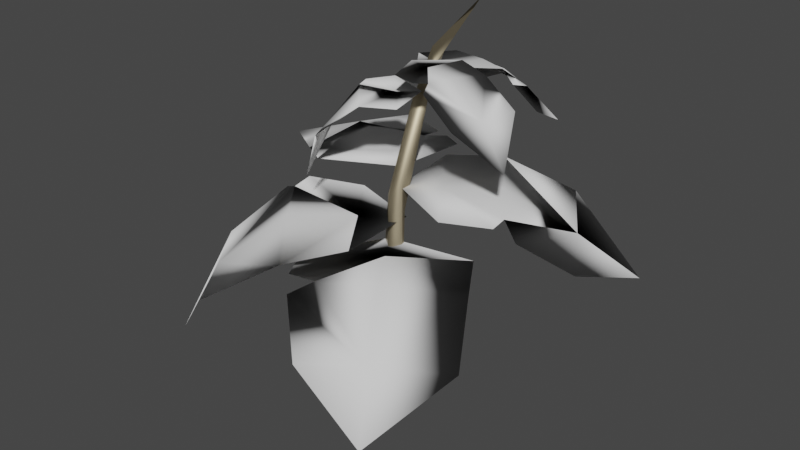 # Source: BigLeafe1.blend  (saved by Blender 3.0.42; exported with 4.5.12 LTS)
import bpy
from mathutils import Matrix  # noqa: F401  (used for matrix-valued properties, if any)

bpy.ops.wm.read_factory_settings(use_empty=True)
scene = bpy.context.scene
scene.name = 'Scene'

# ---- images (referenced by path relative to the original .blend; pixels are not part of the script)
import os
ASSET_DIR = os.environ.get("B2B_ASSET_DIR", "")  # directory of the original .blend (textures are referenced by path, not embedded)
HERE = os.path.dirname(os.path.abspath(__file__))  # packed textures are extracted next to this script under _unpacked/

def load_image(name, relpath, width, height, colorspace="sRGB"):
    """Load a texture the original file referenced (path relative to the .blend, or extracted next to this script)."""
    p = next((c for c in (os.path.join(HERE, relpath), os.path.join(ASSET_DIR, relpath)) if relpath and os.path.exists(c)), "")
    if p:
        img = bpy.data.images.load(p, check_existing=True)
        img.name = name
    else:  # same state as the original file: an image datablock whose file is absent (Cycles renders it pink)
        img = bpy.data.images.new(name, width, height)
        img.source = "FILE"
        img.filepath = "//" + (relpath or name)
    img.colorspace_settings.name = colorspace
    return img
img_bigleafetexture = load_image('BigLeafeTexture', 'BigLeafeTexture.png', 1024, 1024, 'sRGB')

# ---- materials (node trees are filled in below, after node groups)
mat_mat_1 = bpy.data.materials.new('Mat.1')
mat_mat_1.use_transparent_shadow = False
mat_mat_1.diffuse_color = (0.1319, 0.3, 0.123, 1.0)
mat_mat_1.roughness = 0.7451
mat_mat_1.specular_intensity = 1.0
mat_mat_2 = bpy.data.materials.new('Mat.2')
mat_mat_2.use_transparent_shadow = False
mat_mat_2.diffuse_color = (0.5, 0.4248, 0.285, 1.0)
mat_mat_2.roughness = 0.5528
mat_mat_2.specular_intensity = 1.0
mat_mat_2.metallic = 1.0

# ---- material node trees
mat_mat_1.use_nodes = True; mat_mat_1.node_tree.nodes.clear()
_N = mat_mat_1.node_tree.nodes; _L = mat_mat_1.node_tree.links
n0 = _N.new('ShaderNodeBsdfPrincipled'); n0.name = 'Principled BSDF'; n0.location = (10, 300)
n0.distribution = 'GGX'
n0.subsurface_method = 'RANDOM_WALK_SKIN'
n0.inputs[2].default_value = 0.7451
n0.inputs[3].default_value = 1.45
n0.inputs[13].default_value = 1.0
n0.inputs[27].default_value = (0.0, 0.0, 0.0, 1.0)
n0.inputs[28].default_value = 1.0
n1 = _N.new('ShaderNodeOutputMaterial'); n1.name = 'Material Output'; n1.location = (300, 300)
n2 = _N.new('ShaderNodeNormalMap'); n2.name = 'Normal Map'; n2.location = (-300, -300)
n2.label = 'Normal/Map'
n3 = _N.new('ShaderNodeTexImage'); n3.name = 'Image Texture.001'; n3.location = (-345, 226)
n3.image = img_bigleafetexture
_L.new(n0.outputs[0], n1.inputs[0])
_L.new(n2.outputs[0], n0.inputs[5])
_L.new(n3.outputs[0], n0.inputs[0])
n1.is_active_output = True
mat_mat_2.use_nodes = True; mat_mat_2.node_tree.nodes.clear()
_N = mat_mat_2.node_tree.nodes; _L = mat_mat_2.node_tree.links
n0 = _N.new('ShaderNodeBsdfPrincipled'); n0.name = 'Principled BSDF'; n0.location = (10, 300)
n0.distribution = 'GGX'
n0.subsurface_method = 'RANDOM_WALK_SKIN'
n0.inputs[0].default_value = (0.5, 0.4248, 0.285, 1.0)
n0.inputs[1].default_value = 1.0
n0.inputs[2].default_value = 0.5528
n0.inputs[3].default_value = 1.45
n0.inputs[13].default_value = 1.0
n0.inputs[27].default_value = (0.0, 0.0, 0.0, 1.0)
n0.inputs[28].default_value = 1.0
n1 = _N.new('ShaderNodeOutputMaterial'); n1.name = 'Material Output'; n1.location = (300, 300)
n2 = _N.new('ShaderNodeNormalMap'); n2.name = 'Normal Map'; n2.location = (-300, -300)
n2.label = 'Normal/Map'
_L.new(n0.outputs[0], n1.inputs[0])
_L.new(n2.outputs[0], n0.inputs[5])
n1.is_active_output = True

# ---- world
world_world = bpy.data.worlds.new('World'); scene.world = world_world
world_world.use_nodes = True; world_world.node_tree.nodes.clear()
_N = world_world.node_tree.nodes; _L = world_world.node_tree.links
n0 = _N.new('ShaderNodeOutputWorld'); n0.name = 'World Output'; n0.location = (300, 300)
n1 = _N.new('ShaderNodeBackground'); n1.name = 'Background'; n1.location = (10, 300)
n1.inputs[0].default_value = (0.05088, 0.05088, 0.05088, 1.0)
_L.new(n1.outputs[0], n0.inputs[0])
n0.is_active_output = True
world_world.color = (0.05088, 0.05088, 0.05088)
world_world.use_sun_shadow = False
world_world.sun_shadow_jitter_overblur = 0.0

# ---- meshes
me_mesh = bpy.data.meshes.new('Mesh')
me_mesh.from_pydata([(-24.55, -21.86, -10.61), (-22.28, -21.88, -30.99), (-31.3, -24.26, -38.38), (-52.08, -26.43, -48.7), (-71.38, -41.02, -43.96), (-70.35, -27.61, -20.84), (-43.76, -21.88, -0.9471), (-36.66, -24.56, -35.01), (-36.62, -25.34, -41.57), (-54.72, -24.46, -9.13), (-44.37, -21.86, -24.48), (-60.64, -26.77, -35.85), (-32.75, -21.86, -16.36), (-31.98, -40.92, 22.62), (-19.32, -55.12, 34.95), (3.816, -66.91, 38.05), (12.54, -55.73, 13.07), (5.306, -42.55, 0.0719), (-2.009, -41.34, -11.63), (-25.92, -41.33, -7.676), (-37.7, -41.35, 12.21), (-24.98, -41.17, 20.85), (-28.63, -43.45, 26.77), (-4.299, -54.65, 25.18), (-12.37, -41.3, 12.28), (-20.43, -41.33, 0.4751), (-17.26, 3.611, -25.3), (-26.58, 3.611, -17.24), (-22.76, 3.611, -6.195), (-15.17, 4.038, -3.664), (-12.72, 3.761, -6.253), (-11.5, 2.377, -2.854), (-2.369, -4.388, -1.831), (8.613, -13.56, -7.541), (3.278, -2.776, -18.75), (-8.345, 2.513, -22.65), (0.3762, -3.438, -9.607), (-10.85, 3.619, -13.06), (-20.18, 3.603, -15.51), (-23.47, -26.25, -8.778), (-3.613, -26.26, 0.8991), (7.442, -27.04, -5.699), (5.967, -27.6, -12.35), (11.48, -31.11, -9.444), (21.23, -41.44, -21.21), (26.14, -50.86, -45.63), (2.402, -35.12, -51.11), (-13.73, -25.98, -40.16), (-26.27, -26.27, -31.82), (-2.129, -26.24, -23.94), (12.96, -38.09, -35.23), (-14.63, -26.24, -15.05), (-24.28, 1.391, -15.86), (-10.44, 1.389, -19.33), (-6.539, 1.952, -28.27), (-6.112, -1.941, -31.43), (-5.007, -11.71, -41.29), (-8.695, -19.85, -57.83), (-23.02, -6.98, -52.05), (-28.91, 0.2439, -38.64), (-33.08, 1.378, -28.06), (-9.428, 1.418, -31.5), (-12.34, -8.138, -47.29), (-17.51, 1.399, -34.54), (-21.49, 1.38, -23.47), (-20.98, -34.84, 13.11), (-22.01, -34.86, -9.919), (-42.64, -34.86, -17.11), (-55.05, -32.91, -8.959), (-59.99, -36.1, -5.434), (-72.58, -49.97, 4.772), (-74.53, -72.92, 22.11), (-54.21, -52.25, 32.73), (-35.05, -39.61, 22.59), (-54.06, -33.22, -2.364), (-63.77, -51.23, 17.54), (-46.36, -34.85, 8.322), (-31.95, -34.9, -2.558), (-18.9, -2.943, -2.298), (-22.1, -2.956, -15.79), (-34.48, -2.967, -20.48), (-40.49, -4.028, -15.98), (-39.22, -4.072, -12.06), (-42.17, -6.697, -13.69), (-44.73, -15.06, -7.253), (-41.52, -23.68, 5.532), (-33.51, -9.271, 10.22), (-25.72, -2.237, 3.295), (-40.06, -12.04, 1.072), (-33.31, -4.293, -5.993), (-33.67, -2.953, -5.67), (-26.77, -2.966, -11.74)], [], [(11, 10, 7), (12, 1, 2), (23, 24, 21), (23, 15, 16), (21, 13, 25), (36, 37, 30), (36, 33, 34), (30, 29, 38), (50, 49, 42), (50, 45, 46), (51, 40, 41), (62, 63, 61), (62, 57, 58), (61, 54, 64), (75, 76, 74), (75, 71, 72), (74, 68, 77), (82, 89, 88), (88, 90, 82), (88, 85, 86), (82, 81, 91), (1, 12, 0), (9, 6, 12), (0, 12, 6), (3, 11, 4), (9, 10, 11), (17, 18, 25), (17, 24, 23), (15, 23, 14), (25, 19, 18), (19, 25, 20), (35, 26, 38), (35, 37, 36), (33, 36, 32), (38, 27, 26), (27, 38, 28), (40, 51, 39), (47, 48, 51), (39, 51, 48), (44, 50, 45), (47, 49, 50), (59, 60, 64), (59, 63, 62), (57, 62, 56), (64, 52, 60), (52, 64, 53), (73, 65, 77), (73, 76, 75), (71, 75, 70), (77, 66, 65), (66, 77, 67), (87, 78, 91), (79, 91, 78), (88, 89, 87), (87, 90, 88), (85, 88, 84), (89, 91, 78), (79, 91, 80), (10, 9, 12), (5, 11, 9), (24, 17, 25), (16, 17, 23), (37, 35, 38), (34, 35, 36), (49, 47, 51), (46, 50, 47), (63, 59, 64), (58, 59, 62), (76, 73, 77), (72, 73, 75), (90, 87, 91), (86, 87, 88), (87, 89, 78), (5, 4, 11), (11, 3, 8), (12, 2, 7), (22, 14, 23), (13, 20, 25), (31, 32, 36), (29, 28, 38), (50, 44, 43), (51, 41, 42), (55, 56, 62), (54, 53, 64), (69, 70, 75), (68, 67, 77), (83, 84, 88), (81, 80, 91), (7, 11, 8), (10, 12, 7), (21, 22, 23), (24, 25, 21), (30, 31, 36), (37, 38, 30), (42, 50, 43), (49, 51, 42), (61, 62, 55), (63, 64, 61), (74, 69, 75), (76, 77, 74), (82, 83, 88), (90, 91, 82), (89, 82, 91)])
me_mesh.polygons.foreach_set('use_smooth', [True] * 103)
me_mesh.polygons.foreach_set('material_index', [1, 1, 1, 1, 1, 1, 1, 1, 1, 1, 1, 1, 1, 1, 1, 1, 1, 1, 1, 1, 1, 1, 1, 1, 1, 1, 1, 1, 1, 1, 1, 1, 1, 1, 1, 1, 1, 1, 1, 1, 1, 1, 1, 1, 1, 1, 1, 1, 1, 1, 1, 1, 1, 1, 1, 1, 1, 1, 1, 1, 1, 1, 1, 1, 1, 1, 1, 1, 1, 1, 1, 1, 1, 1, 1, 1, 1, 1, 1, 1, 1, 1, 1, 1, 1, 1, 1, 1, 1, 1, 1, 1, 1, 1, 1, 1, 1, 1, 1, 1, 1, 1, 1])
_uv = me_mesh.uv_layers.new(name='UVW')
_uv.uv.foreach_set('vector', [0.28, 0.7812, 0.185, 0.649, 0.2574, 0.5929, 0.1121, 0.5629, 0.2183, 0.4779, 0.28, 0.55, 0.389, 0.3069, 0.4607, 0.1987, 0.5309, 0.2887, 0.389, 0.3069, 0.3153, 0.4122, 0.2983, 0.1838, 0.8736, 0.7307, 0.8361, 0.7745, 0.8091, 0.5764, 0.9133, 0.165, 0.9004, 0.08378, 0.954, 0.09116, 0.9133, 0.165, 0.931, 0.2157, 0.8383, 0.1593, 0.9147, 0.3726, 0.891, 0.3883, 0.8739, 0.2866, 0.5721, 0.6764, 0.4889, 0.6067, 0.5554, 0.5148, 1.0, 0.9261, 0.9094, 0.9261, 0.9765, 0.7745, 0.3983, 0.5355, 0.4929, 0.4122, 0.5721, 0.464, 0.7116, 0.8713, 0.6647, 0.8009, 0.7123, 0.7524, 0.7116, 0.8713, 0.7356, 0.9292, 0.6542, 0.9416, 0.2588, 0.9723, 0.2298, 0.9917, 0.2089, 0.8676, 0.1368, 0.1468, 0.1524, 0.3396, 0.04676, 0.3409, 0.1368, 0.1468, 0.1207, 0.0, 0.2806, 0.1399, 0.7356, 0.7036, 0.6911, 0.7332, 0.6593, 0.5451, 0.8991, 0.8969, 0.8517, 0.8485, 0.9094, 0.7915, 0.3731, 0.9176, 0.4315, 0.8427, 0.4859, 0.8837, 0.3731, 0.9176, 0.3238, 0.9598, 0.2983, 0.8667, 0.8991, 0.8969, 0.9094, 0.9282, 0.799, 0.895, 0.2183, 0.4779, 0.1121, 0.5629, 0.06039, 0.5021, 0.06916, 0.7395, 0.0, 0.6523, 0.1121, 0.5629, 0.06039, 0.5021, 0.1121, 0.5629, 0.0, 0.6523, 0.6626, 0.02403, 0.6651, 0.1477, 0.5514, 0.148, 0.06916, 0.7395, 0.185, 0.649, 0.28, 0.7812, 0.3644, 0.07357, 0.4473, 0.0, 0.5514, 0.1288, 0.3644, 0.07357, 0.4607, 0.1987, 0.389, 0.3069, 0.3153, 0.4122, 0.389, 0.3069, 0.4749, 0.4122, 0.8091, 0.5764, 0.7356, 0.5483, 0.8736, 0.4122, 0.7356, 0.5483, 0.8091, 0.5764, 0.7505, 0.7328, 0.8273, 0.0711, 0.8282, 0.0, 0.9064, 0.008635, 0.8273, 0.0711, 0.9004, 0.08378, 0.9133, 0.165, 0.931, 0.2157, 0.9133, 0.165, 0.9788, 0.1673, 0.8739, 0.2866, 0.8273, 0.2612, 0.9147, 0.2157, 0.8273, 0.2612, 0.8739, 0.2866, 0.8365, 0.3544, 0.4929, 0.4122, 0.3983, 0.5355, 0.3342, 0.4852, 0.3902, 0.7324, 0.2983, 0.6649, 0.3983, 0.5355, 0.3342, 0.4852, 0.3983, 0.5355, 0.2983, 0.6649, 0.8736, 0.5222, 0.9654, 0.6135, 0.8924, 0.7198, 0.3902, 0.7324, 0.4889, 0.6067, 0.5721, 0.6764, 0.5941, 0.8674, 0.5376, 0.8046, 0.605, 0.7332, 0.5941, 0.8674, 0.6647, 0.8009, 0.7116, 0.8713, 0.7356, 0.9292, 0.7116, 0.8713, 0.7356, 0.8014, 0.2089, 0.8676, 0.1518, 0.8368, 0.2588, 0.7812, 0.1518, 0.8368, 0.2089, 0.8676, 0.1634, 0.9503, 0.2983, 0.3371, 0.2983, 0.4779, 0.145, 0.4749, 0.2983, 0.3371, 0.1524, 0.3396, 0.1368, 0.1468, 0.1207, 0.0, 0.1368, 0.1468, 0.01233, 0.1488, 0.6593, 0.5451, 0.5721, 0.4983, 0.7356, 0.4122, 0.5721, 0.4983, 0.6593, 0.5451, 0.5902, 0.6721, 0.3538, 0.786, 0.3892, 0.7324, 0.4715, 0.7865, 0.4982, 0.7483, 0.4715, 0.7865, 0.3892, 0.7324, 0.9094, 0.7915, 0.8517, 0.8485, 0.7894, 0.7745, 0.3538, 0.786, 0.4315, 0.8427, 0.3731, 0.9176, 0.3238, 0.9598, 0.3731, 0.9176, 0.4391, 0.9553, 0.8517, 0.8485, 0.799, 0.895, 0.7356, 0.8196, 0.7618, 0.9276, 0.799, 0.895, 0.861, 0.9646, 0.185, 0.649, 0.06916, 0.7395, 0.1121, 0.5629, 0.6697, 0.2911, 0.6651, 0.1477, 0.8273, 0.2958, 0.4607, 0.1987, 0.3644, 0.07357, 0.5514, 0.1288, 0.2983, 0.1838, 0.3644, 0.07357, 0.389, 0.3069, 0.9004, 0.08378, 0.8273, 0.0711, 0.9064, 0.008635, 0.8383, 0.1593, 0.8273, 0.0711, 0.9133, 0.165, 0.4889, 0.6067, 0.3902, 0.7324, 0.3983, 0.5355, 0.1518, 0.9331, 0.0, 0.9273, 0.1518, 0.7812, 0.6647, 0.8009, 0.5941, 0.8674, 0.605, 0.7332, 0.6542, 0.9416, 0.5941, 0.8674, 0.7116, 0.8713, 0.1524, 0.3396, 0.2983, 0.3371, 0.145, 0.4749, 0.2806, 0.1399, 0.2983, 0.3371, 0.1368, 0.1468, 0.4315, 0.8427, 0.3538, 0.786, 0.4715, 0.7865, 0.2983, 0.8667, 0.3538, 0.786, 0.3731, 0.9176, 0.7894, 0.7745, 0.8517, 0.8485, 0.7356, 0.8196, 0.6697, 0.2911, 0.5514, 0.148, 0.6651, 0.1477, 0.6651, 0.1477, 0.6626, 0.02403, 0.7971, 0.0, 0.1121, 0.5629, 0.28, 0.55, 0.2574, 0.5929, 0.546, 0.3454, 0.4749, 0.4122, 0.389, 0.3069, 0.8361, 0.7745, 0.7505, 0.7328, 0.8091, 0.5764, 0.9788, 0.1082, 0.9788, 0.1673, 0.9133, 0.165, 0.891, 0.3883, 0.8365, 0.3544, 0.8739, 0.2866, 0.9654, 0.6135, 0.8736, 0.5222, 0.9185, 0.4122, 0.3983, 0.5355, 0.5721, 0.464, 0.5554, 0.5148, 0.726, 0.739, 0.7356, 0.8014, 0.7116, 0.8713, 0.2298, 0.9917, 0.1634, 0.9503, 0.2089, 0.8676, 0.0, 0.3088, 0.01233, 0.1488, 0.1368, 0.1468, 0.6911, 0.7332, 0.5902, 0.6721, 0.6593, 0.5451, 0.4982, 0.9115, 0.4391, 0.9553, 0.3731, 0.9176, 0.9094, 0.9282, 0.861, 0.9646, 0.799, 0.895, 0.8273, 0.04303, 0.6651, 0.1477, 0.7971, 0.0, 0.185, 0.649, 0.1121, 0.5629, 0.2574, 0.5929, 0.5309, 0.2887, 0.546, 0.3454, 0.389, 0.3069, 0.4607, 0.1987, 0.5514, 0.1288, 0.5309, 0.2887, 0.954, 0.09116, 0.9788, 0.1082, 0.9133, 0.165, 0.9004, 0.08378, 0.9064, 0.008635, 0.954, 0.09116, 0.9654, 0.4235, 0.9654, 0.6135, 0.9185, 0.4122, 0.4889, 0.6067, 0.3983, 0.5355, 0.5554, 0.5148, 0.4982, 0.8599, 0.5208, 0.7324, 0.5208, 0.87, 0.6647, 0.8009, 0.605, 0.7332, 0.7123, 0.7524, 0.04676, 0.3409, 0.0, 0.3088, 0.1368, 0.1468, 0.1524, 0.3396, 0.145, 0.4749, 0.04676, 0.3409, 0.4859, 0.8837, 0.4982, 0.9115, 0.3731, 0.9176, 0.4315, 0.8427, 0.4715, 0.7865, 0.4859, 0.8837, 0.8517, 0.8485, 0.8991, 0.8969, 0.799, 0.895])
me_mesh.materials.append(mat_mat_1)
me_mesh.materials.append(None)
me_mesh.use_remesh_fix_poles = True
me_mesh.use_remesh_preserve_attributes = False
me_mesh.update()
me_mesh.normals_split_custom_set([tuple(v) for v in zip(*[iter([-0.3248, 0.8821, -0.3412, -0.08223, 0.9921, -0.09513, -0.1021, 0.8861, -0.4521, -0.05547, 0.9969, -0.05604, 0.7163, 0.079, -0.6933, 0.313, -0.01804, -0.9496, 0.4181, 0.7002, 0.5787, 0.2278, 0.935, 0.2717, -0.2845, -0.4954, 0.8207, 0.4181, 0.7002, 0.5787, 0.3497, 0.01859, 0.9367, 0.7094, -0.612, -0.3497, -0.3978, -0.8986, -0.185, -0.6893, 0.03371, 0.7237, -0.08588, -0.9918, -0.09488, 0.5627, 0.776, 0.2849, 0.2749, 0.9614, 0.008192, -0.1339, 0.1357, 0.9817, 0.5627, 0.776, 0.2849, -0.608, 0.771, -0.1896, -0.1439, -0.108, 0.9837, -0.1339, 0.1357, 0.9817, 0.1514, 0.0581, 0.9868, -0.09854, -0.995, 0.01608, 0.5527, 0.8045, -0.2175, 0.2555, 0.9598, -0.1165, 0.5309, 0.8425, 0.09088, 0.5527, 0.8045, -0.2176, 0.3977, -0.5076, -0.7643, 0.5842, 0.6756, 0.4497, 0.0254, 0.9997, -0.004956, 0.1559, 0.04337, 0.9868, 0.6524, 0.03163, 0.7572, 0.5577, 0.7084, -0.4326, 0.0571, 0.9531, -0.2972, 0.4911, 0.8034, -0.3368, 0.5577, 0.7084, -0.4326, -0.2742, 0.7086, 0.6501, 0.9082, 0.1933, 0.3711, 0.09671, -0.8727, 0.4785, 0.9205, 0.1022, 0.3772, -0.004201, -0.9927, 0.1203, -0.5574, 0.6933, 0.4568, -0.1687, 0.9204, 0.3526, -0.5912, -0.8051, -0.04708, -0.5574, 0.6933, 0.4568, 0.4581, 0.875, -0.1563, -0.4539, 0.1991, -0.8685, 0.0241, -0.8887, -0.4579, -0.5104, 0.06641, -0.8573, 0.042, -0.9957, -0.08271, 0.3189, -0.7945, -0.5167, 0.2654, -0.9501, -0.1638, 0.8302, -0.4566, -0.3198, -0.8136, 0.4901, 0.3128, -0.3436, 0.9209, 0.1841, -0.624, 0.7805, 0.0385, -0.8136, 0.4901, 0.3127, 0.1444, 0.9317, -0.3332, -0.6543, -0.654, -0.3796, 0.319, -0.7945, -0.5167, -0.7057, -0.03515, -0.7077, 0.06898, -0.9958, -0.06094, 0.7163, 0.079, -0.6933, -0.05547, 0.9969, -0.05604, 0.9233, 0.05824, 0.3797, -0.5152, 0.8196, 0.2506, 0.09244, 0.3438, 0.9345, -0.05547, 0.9969, -0.05604, 0.9233, 0.05824, 0.3797, -0.05547, 0.9969, -0.05604, 0.09244, 0.3438, 0.9345, -0.8509, -0.1662, 0.4983, 0.2655, -0.9446, 0.1928, 0.5333, 0.722, 0.4408, -0.5152, 0.8196, 0.2506, -0.08223, 0.9921, -0.09513, -0.3248, 0.8821, -0.3412, 0.5579, -0.6578, -0.5061, 0.6252, -0.3412, -0.7019, 0.01626, 0.9999, 0.0001512, 0.5579, -0.6578, -0.5061, 0.2278, 0.935, 0.2717, 0.4181, 0.7002, 0.5787, 0.3497, 0.01859, 0.9367, 0.4181, 0.7002, 0.5787, 0.06791, 0.06861, 0.9953, -0.08588, -0.9918, -0.09488, -0.486, 0.1522, -0.8606, 0.3299, -0.4155, -0.8477, -0.486, 0.1522, -0.8606, -0.08588, -0.9918, -0.09488, -0.964, -0.2659, -0.0002791, 0.3434, -0.003596, -0.9392, -0.3765, 0.1774, -0.9093, 0.02042, 0.9995, -0.02401, 0.3434, -0.003596, -0.9392, 0.2749, 0.9614, 0.008192, 0.5627, 0.776, 0.2849, -0.608, 0.771, -0.1896, 0.5627, 0.776, 0.2849, 0.1606, 0.2451, -0.9561, -0.09854, -0.995, 0.01608, -0.9968, 3.336e-05, 0.08033, -0.3765, 0.1775, -0.9092, -0.9968, 3.336e-05, 0.08033, -0.09854, -0.995, 0.01608, -0.5106, -0.01762, 0.8597, 0.1559, 0.04337, 0.9868, 0.0254, 0.9997, -0.004956, -0.5562, 0.0008104, 0.831, -0.37, 0.1025, -0.9234, -0.6439, 0.6066, -0.4664, 0.0254, 0.9997, -0.004956, -0.5562, 0.0008104, 0.831, 0.0254, 0.9997, -0.004956, -0.6439, 0.6066, -0.4664, 0.7165, -0.4454, 0.5369, -0.5148, -0.8358, 0.191, 0.3977, -0.5076, -0.7643, -0.37, 0.1025, -0.9234, 0.2555, 0.9598, -0.1165, 0.5527, 0.8045, -0.2175, -0.9279, 0.02929, -0.3717, -0.9441, -0.3032, -0.1294, -0.02081, 0.9995, -0.02373, -0.9279, 0.02929, -0.3717, 0.0571, 0.9531, -0.2972, 0.5577, 0.7084, -0.4326, -0.2742, 0.7086, 0.6501, 0.5577, 0.7084, -0.4326, -0.7296, 0.5371, -0.4233, -0.004201, -0.9927, 0.1203, -0.1375, 0.0853, 0.9868, -0.8669, -0.4838, 0.1198, -0.1375, 0.0853, 0.9868, -0.004201, -0.9927, 0.1203, 0.7999, -0.001918, 0.6001, 0.6227, 0.2465, -0.7426, 0.7713, -0.5955, 0.2249, 0.02777, 0.9979, 0.05903, 0.6227, 0.2465, -0.7426, -0.1687, 0.9204, 0.3526, -0.5574, 0.6933, 0.4568, 0.4581, 0.875, -0.1563, -0.5574, 0.6933, 0.4568, 0.6964, 0.02281, 0.7173, 0.042, -0.9957, -0.08271, 0.7637, 0.0222, -0.6452, 0.8951, 0.4454, -0.02321, 0.7637, 0.0222, -0.6452, 0.042, -0.9957, -0.08271, -0.4346, 0.01102, -0.9006, 0.34, 0.1809, 0.9229, 0.6927, 0.5053, 0.5146, -0.038, 0.9992, -0.00961, 0.3867, -0.002597, -0.9222, -0.03799, 0.9992, -0.009589, 0.31, 0.9351, 0.1717, 0.8302, -0.4566, -0.3198, 0.2654, -0.9501, -0.1638, 0.34, 0.1809, 0.9229, 0.34, 0.1809, 0.9229, -0.3436, 0.9209, 0.1841, -0.8136, 0.4901, 0.3128, 0.1444, 0.9317, -0.3332, -0.8136, 0.4901, 0.3127, 0.571, 0.4718, 0.6719, 0.2654, -0.9501, -0.1638, 0.06898, -0.9958, -0.06094, 0.6927, 0.5053, 0.5146, 0.3866, -0.002617, -0.9222, 0.06898, -0.9958, -0.06094, -0.2223, 0.1041, -0.9694, -0.08223, 0.9921, -0.09513, -0.5152, 0.8196, 0.2506, -0.05547, 0.9969, -0.05604, 0.6419, 0.1663, -0.7485, 0.2655, -0.9446, 0.1928, -0.5517, -0.5464, 0.6302, 0.2278, 0.935, 0.2717, 0.5579, -0.6578, -0.5061, 0.01626, 0.9999, 0.0001512, 0.7094, -0.612, -0.3497, 0.5579, -0.6578, -0.5061, 0.4181, 0.7002, 0.5787, 0.2749, 0.9614, 0.008192, 0.3434, -0.003596, -0.9392, 0.02042, 0.9995, -0.02401, -0.1439, -0.108, 0.9837, 0.3434, -0.003596, -0.9392, 0.5627, 0.776, 0.2849, 0.2555, 0.9598, -0.1165, -0.37, 0.1025, -0.9234, 0.0254, 0.9997, -0.004956, 0.8146, -0.5318, 0.2318, -0.5148, -0.8358, 0.191, -0.37, 0.1025, -0.9233, 0.0571, 0.9531, -0.2972, -0.9279, 0.02929, -0.3717, -0.02081, 0.9995, -0.02373, 0.9082, 0.1933, 0.3711, -0.9279, 0.02929, -0.3717, 0.5577, 0.7084, -0.4326, -0.1687, 0.9204, 0.3526, 0.6227, 0.2465, -0.7426, 0.02777, 0.9979, 0.05903, -0.4539, 0.1991, -0.8685, 0.6227, 0.2465, -0.7426, -0.5574, 0.6933, 0.4568, -0.3436, 0.9209, 0.1841, 0.34, 0.1809, 0.9229, -0.038, 0.9992, -0.00961, -0.6543, -0.654, -0.3796, 0.34, 0.1809, 0.9229, -0.8136, 0.4901, 0.3127, 0.34, 0.1809, 0.9229, 0.2654, -0.9501, -0.1638, 0.6927, 0.5053, 0.5146, 0.6419, 0.1663, -0.7485, 0.5333, 0.722, 0.4408, 0.2655, -0.9446, 0.1928, 0.2655, -0.9446, 0.1928, -0.8509, -0.1662, 0.4983, 0.7443, -0.5245, -0.4135, -0.05547, 0.9969, -0.05604, 0.313, -0.01804, -0.9496, -0.1021, 0.8861, -0.4521, -0.8769, -0.0818, -0.4736, 0.06791, 0.06861, 0.9953, 0.4181, 0.7002, 0.5787, -0.6893, 0.03371, 0.7237, -0.964, -0.2659, -0.0002791, -0.08588, -0.9918, -0.09488, 0.6485, -0.2437, -0.7212, 0.1606, 0.2451, -0.9561, 0.5627, 0.776, 0.2849, 0.1514, 0.0581, 0.9868, -0.5106, -0.01762, 0.8597, -0.09854, -0.995, 0.01608, -0.5148, -0.8358, 0.191, 0.7165, -0.4454, 0.5369, 0.3721, -0.06774, 0.9257, 0.0254, 0.9997, -0.004956, 0.6524, 0.03163, 0.7572, 0.5309, 0.8425, 0.09088, -0.2295, -0.4502, -0.8629, -0.7296, 0.5371, -0.4233, 0.5577, 0.7084, -0.4326, 0.9205, 0.1022, 0.3772, 0.7999, -0.001918, 0.6001, -0.004201, -0.9927, 0.1203, -0.3255, -0.6124, 0.7204, 0.6964, 0.02281, 0.7173, -0.5574, 0.6933, 0.4568, -0.5104, 0.06641, -0.8573, -0.4346, 0.01102, -0.9006, 0.042, -0.9957, -0.08271, -0.6706, -0.56, -0.4866, 0.571, 0.4718, 0.6719, -0.8136, 0.4901, 0.3127, -0.7057, -0.03515, -0.7077, -0.2223, 0.1041, -0.9694, 0.06898, -0.9958, -0.06094, 0.207, -0.9344, -0.2899, 0.2655, -0.9446, 0.1928, 0.7443, -0.5245, -0.4135, -0.08223, 0.9921, -0.09513, -0.05547, 0.9969, -0.05604, -0.1021, 0.8861, -0.4521, -0.2845, -0.4954, 0.8207, -0.8769, -0.0818, -0.4736, 0.4181, 0.7002, 0.5787, 0.2278, 0.935, 0.2717, 0.01626, 0.9999, 0.0001512, -0.2845, -0.4954, 0.8207, -0.1339, 0.1357, 0.9817, 0.6485, -0.2437, -0.7212, 0.5627, 0.776, 0.2849, 0.2749, 0.9614, 0.008192, 0.02042, 0.9995, -0.02401, -0.1339, 0.1357, 0.9817, -0.1674, -0.9009, 0.4005, -0.5148, -0.8358, 0.191, 0.3721, -0.06774, 0.9257, 0.2555, 0.9598, -0.1165, 0.0254, 0.9997, -0.004956, 0.5309, 0.8425, 0.09088, 0.09671, -0.8728, 0.4785, -0.4289, -0.7548, 0.4963, -0.2295, -0.4502, -0.8629, 0.0571, 0.9531, -0.2972, -0.02081, 0.9995, -0.02373, 0.4911, 0.8034, -0.3368, -0.5912, -0.8051, -0.04708, -0.3255, -0.6124, 0.7204, -0.5574, 0.6933, 0.4568, -0.1687, 0.9204, 0.3526, 0.02777, 0.9979, 0.05903, -0.5912, -0.8051, -0.04708, -0.6239, 0.7805, 0.03853, -0.6706, -0.56, -0.4866, -0.8136, 0.4901, 0.3127, -0.3436, 0.9209, 0.1841, -0.038, 0.9992, -0.00961, -0.624, 0.7805, 0.0385, 0.2654, -0.9501, -0.1638, 0.3189, -0.7945, -0.5167, 0.06898, -0.9958, -0.06094])] * 3)])
me_mesh_001 = bpy.data.meshes.new('Mesh.001')
me_mesh_001.from_pydata([(0.2424, 107.9, -29.77), (1.791, 95.56, -8.857), (-1.658, 98.62, -12.04), (0.3671, 99.09, -15.38), (-1.896, 93.46, -9.243), (0.9692, 85.21, -5.747), (-0.8229, 87.64, -3.466), (-0.8002, 65.49, 1.077), (-2.573, 63.95, 3.944), (-0.5851, 64.42, 6.088), (2.017, 68.31, 4.123), (1.913, 60.3, 2.848), (1.53, 27.38, 3.435), (-2.376, 26.33, 4.095), (-3.09, 20.73, 7.474), (1.244, 41.09, 9.012), (3.244, 22.51, 5.894), (0.67, 22.31, 9.149), (5.569, 1.863, 1.912), (-3.866, 1.884, 0.2139), (-5.569, 1.86, 9.648), (3.866, 1.877, 11.35)], [], [(1, 3, 0), (2, 1, 0), (3, 4, 2), (1, 5, 3), (5, 4, 3), (4, 6, 2), (6, 1, 2), (5, 7, 4), (7, 8, 4), (8, 9, 6), (9, 10, 6), (10, 11, 1), (11, 12, 7), (12, 13, 7), (8, 15, 9), (15, 16, 10), (16, 12, 11), (14, 17, 15), (17, 16, 15), (18, 19, 12), (19, 20, 13), (20, 21, 17), (21, 18, 16), (0, 3, 2), (4, 8, 6), (6, 10, 1), (1, 11, 5), (5, 11, 7), (7, 13, 8), (9, 15, 10), (10, 16, 11), (8, 13, 14), (8, 14, 15), (16, 18, 12), (12, 19, 13), (13, 20, 14), (14, 20, 17), (17, 21, 16), (20, 19, 18), (21, 20, 18)])
me_mesh_001.polygons.foreach_set('use_smooth', [True] * 40)
_uv = me_mesh_001.uv_layers.new(name='UVW')
_uv.uv.foreach_set('vector', [0.01027, 0.196, 0.2151, 0.1509, 0.6446, 0.0001398, 0.687, 0.1563, 0.9263, 0.1977, 0.6446, 0.0001398, 0.2151, 0.1509, 0.4834, 0.2171, 0.687, 0.1563, 0.01027, 0.196, 0.1683, 0.2928, 0.2151, 0.1509, 0.1683, 0.2928, 0.4834, 0.2171, 0.2151, 0.1509, 0.4834, 0.2171, 0.6817, 0.2722, 0.687, 0.1563, 0.6817, 0.2722, 0.9263, 0.1977, 0.687, 0.1563, 0.1683, 0.2928, 0.3014, 0.4708, 0.4834, 0.2171, 0.3014, 0.4708, 0.461, 0.4898, 0.4834, 0.2171, 0.461, 0.4898, 0.7155, 0.483, 0.6817, 0.2722, 0.7155, 0.483, 0.8498, 0.4445, 0.6817, 0.2722, 0.0, 0.4809, 0.1129, 0.5114, 0.01027, 0.196, 0.1129, 0.5114, 0.1579, 0.7909, 0.3014, 0.4708, 0.1579, 0.7909, 0.4074, 0.8232, 0.3014, 0.4708, 0.461, 0.4898, 0.8064, 0.675, 0.7155, 0.483, 0.8064, 0.675, 0.9312, 0.8322, 0.8498, 0.4445, -0.006549, 0.7491, 0.1579, 0.7909, 0.1129, 0.5114, 0.594, 0.843, 0.7888, 0.8436, 0.8064, 0.675, 0.7888, 0.8436, 0.9312, 0.8322, 0.8064, 0.675, 0.09635, 1.0, 0.3464, 1.0, 0.1579, 0.7909, 0.3464, 1.0, 0.5964, 1.0, 0.4074, 0.8232, 0.5964, 1.0, 0.8464, 1.0, 0.7888, 0.8436, 0.8464, 1.0, 1.0, 1.0, 0.9312, 0.8322, 0.6446, 0.0001398, 0.2151, 0.1509, 0.687, 0.1563, 0.4834, 0.2171, 0.461, 0.4898, 0.6817, 0.2722, 0.6817, 0.2722, 0.8498, 0.4445, 0.9263, 0.1977, 0.01027, 0.196, 0.1129, 0.5114, 0.1683, 0.2928, 0.1683, 0.2928, 0.1129, 0.5114, 0.3014, 0.4708, 0.3014, 0.4708, 0.4074, 0.8232, 0.461, 0.4898, 0.7155, 0.483, 0.8064, 0.675, 0.8498, 0.4445, 0.0, 0.4809, -0.006549, 0.7491, 0.1129, 0.5114, 0.461, 0.4898, 0.4074, 0.8232, 0.594, 0.843, 0.461, 0.4898, 0.594, 0.843, 0.8064, 0.675, -0.006549, 0.7491, 0.09635, 1.0, 0.1579, 0.7909, 0.1579, 0.7909, 0.3464, 1.0, 0.4074, 0.8232, 0.4074, 0.8232, 0.5964, 1.0, 0.594, 0.843, 0.594, 0.843, 0.5964, 1.0, 0.7888, 0.8436, 0.7888, 0.8436, 0.8464, 1.0, 0.9312, 0.8322, 0.1272, 0.7584, 0.2416, 0.1272, 0.8728, 0.2416, 0.7584, 0.8728, 0.1272, 0.7584, 0.8728, 0.2416])
me_mesh_001.materials.append(mat_mat_2)
me_mesh_001.use_remesh_fix_poles = True
me_mesh_001.use_remesh_preserve_attributes = False
me_mesh_001.update()
me_mesh_001.normals_split_custom_set([tuple(v) for v in zip(*[iter([0.751, 0.4651, 0.4687, -0.1317, -0.8098, -0.5718, -0.008351, 0.5092, -0.8606, -0.7335, 0.6671, 0.1302, 0.751, 0.4651, 0.4687, -0.008351, 0.5092, -0.8606, -0.1317, -0.8098, -0.5718, -0.9794, -0.1143, -0.1663, -0.7335, 0.6671, 0.1302, 0.751, 0.4651, 0.4687, 0.2538, -0.3332, -0.9081, -0.1317, -0.8098, -0.5718, 0.2538, -0.3332, -0.9081, -0.9794, -0.1143, -0.1663, -0.1317, -0.8098, -0.5718, -0.9794, -0.1143, -0.1663, -0.3315, 0.4292, 0.8402, -0.7335, 0.6671, 0.1302, -0.3315, 0.4292, 0.8402, 0.751, 0.4651, 0.4687, -0.7335, 0.6671, 0.1302, 0.2538, -0.3332, -0.9081, -0.4134, -0.2589, -0.873, -0.9794, -0.1143, -0.1663, -0.4134, -0.2589, -0.873, -0.99, 0.05353, 0.1305, -0.9794, -0.1143, -0.1663, -0.99, 0.05353, 0.1305, -0.2167, 0.1998, 0.9556, -0.3315, 0.4292, 0.8402, -0.2167, 0.1998, 0.9556, 0.7611, 0.2269, 0.6077, -0.3315, 0.4292, 0.8402, 0.7611, 0.2269, 0.6077, 0.8204, -0.02887, -0.5711, 0.751, 0.4651, 0.4687, 0.8204, -0.02887, -0.5711, 0.4007, 0.0235, -0.9159, -0.4134, -0.2589, -0.873, 0.4007, 0.0235, -0.9159, -0.7208, 0.05173, -0.6912, -0.4134, -0.2589, -0.873, -0.99, 0.05353, 0.1305, 0.2635, 0.08412, 0.961, -0.2167, 0.1998, 0.9556, 0.2635, 0.08412, 0.961, 0.9829, 0.1189, 0.1405, 0.7611, 0.2269, 0.6077, 0.9829, 0.1189, 0.1405, 0.4007, 0.0235, -0.9159, 0.8204, -0.02887, -0.5711, -0.8515, 0.131, 0.5078, 0.2104, 0.09676, 0.9728, 0.2635, 0.08412, 0.961, 0.2104, 0.09676, 0.9728, 0.9829, 0.1189, 0.1405, 0.2635, 0.08412, 0.961, 0.6935, -0.533, -0.4848, -0.4846, -0.528, -0.6974, 0.4007, 0.0235, -0.9159, -0.4846, -0.528, -0.6974, -0.6975, -0.5308, 0.4814, -0.7208, 0.05173, -0.6912, -0.6975, -0.5308, 0.4814, 0.483, -0.5318, 0.6957, 0.2104, 0.09676, 0.9728, 0.483, -0.5318, 0.6957, 0.6935, -0.533, -0.4848, 0.9829, 0.1189, 0.1405, -0.008351, 0.5092, -0.8606, -0.1317, -0.8098, -0.5718, -0.7335, 0.6671, 0.1302, -0.9794, -0.1143, -0.1663, -0.99, 0.05353, 0.1305, -0.3315, 0.4292, 0.8402, -0.3315, 0.4292, 0.8402, 0.7611, 0.2269, 0.6077, 0.751, 0.4651, 0.4687, 0.751, 0.4651, 0.4687, 0.8204, -0.02887, -0.5711, 0.2538, -0.3332, -0.9081, 0.2538, -0.3332, -0.9081, 0.8204, -0.02887, -0.5711, -0.4134, -0.2589, -0.873, -0.4134, -0.2589, -0.873, -0.7208, 0.05173, -0.6912, -0.99, 0.05353, 0.1305, -0.2167, 0.1998, 0.9556, 0.2635, 0.08412, 0.961, 0.7611, 0.2269, 0.6077, 0.7611, 0.2269, 0.6077, 0.9829, 0.1189, 0.1405, 0.8204, -0.02887, -0.5711, -0.99, 0.05353, 0.1305, -0.7208, 0.05173, -0.6912, -0.8515, 0.131, 0.5078, -0.99, 0.05353, 0.1305, -0.8515, 0.131, 0.5078, 0.2635, 0.08412, 0.961, 0.9829, 0.1189, 0.1405, 0.6935, -0.533, -0.4848, 0.4007, 0.0235, -0.9159, 0.4007, 0.0235, -0.9159, -0.4846, -0.528, -0.6974, -0.7208, 0.05173, -0.6912, -0.7208, 0.05173, -0.6912, -0.6975, -0.5308, 0.4814, -0.8515, 0.131, 0.5078, -0.8515, 0.131, 0.5078, -0.6975, -0.5308, 0.4814, 0.2104, 0.09676, 0.9728, 0.2104, 0.09676, 0.9728, 0.483, -0.5318, 0.6957, 0.9829, 0.1189, 0.1405, -0.6975, -0.5308, 0.4814, -0.4846, -0.528, -0.6974, 0.6935, -0.533, -0.4848, 0.483, -0.5318, 0.6957, -0.6975, -0.5308, 0.4814, 0.6935, -0.533, -0.4848])] * 3)])

# ---- objects
ob_plant_1 = bpy.data.objects.new('plant_1', me_mesh)
ob_branch_1 = bpy.data.objects.new('branch_1', me_mesh_001)
ob_plant_bigleaf_a = bpy.data.objects.new('plant_bigleaf_a', None)

# ---- transforms, parenting, visibility, modifiers, constraints
ob_plant_1.parent = ob_plant_bigleaf_a
ob_plant_1.location = (23.66, 92.84, 11.68)
ob_plant_1.color = (0.8, 0.8, 0.8, 1.0)
ob_branch_1.parent = ob_plant_bigleaf_a
ob_branch_1.location = (0.0, 0.0, 0.0)
ob_branch_1.color = (0.8, 0.8, 0.8, 1.0)
ob_plant_bigleaf_a.location = (0.0, 0.0, 0.0)
ob_plant_bigleaf_a.rotation_euler = (1.571, -0.0, 0.0)
ob_plant_bigleaf_a.scale = (0.01, 0.01, 0.01)
ob_plant_bigleaf_a.color = (0.8, 0.8, 0.8, 1.0)

# ---- collection membership
scene.collection.objects.link(ob_plant_1)
scene.collection.objects.link(ob_branch_1)
scene.collection.objects.link(ob_plant_bigleaf_a)

# ---- scene / render settings (as saved in the file)
scene.frame_start = 1; scene.frame_end = 250; scene.frame_set(1)
scene.render.engine = 'BLENDER_EEVEE_NEXT'
scene.render.fps = 30
scene.cycles.sampling_pattern = 'TABULATED_SOBOL'
scene.cycles.use_light_tree = False
scene.view_settings.view_transform = 'Filmic'
bpy.context.view_layer.update()

# ---- added for rendering (the .blend has no active camera and no usable light): camera, sun
cam_auto = bpy.data.cameras.new('AutoCamera')
cam_auto.lens = 50.0
cam_auto.sensor_width = 36.0
cam_auto.clip_end = 1000.0
ob_auto_camera = bpy.data.objects.new('AutoCamera', cam_auto)
scene.collection.objects.link(ob_auto_camera)
ob_auto_camera.location = (1.61239, -1.95914, 1.84296)
ob_auto_camera.rotation_euler = (1.09748, -7.21219e-08, 0.694738)
scene.camera = ob_auto_camera
light_auto_sun = bpy.data.lights.new('AutoSun', 'SUN')
light_auto_sun.energy = 3.0
light_auto_sun.angle = 0.0523599
ob_auto_sun = bpy.data.objects.new('AutoSun', light_auto_sun)
scene.collection.objects.link(ob_auto_sun)
ob_auto_sun.rotation_euler = (0.872665, 0.174533, 0.523599)
bpy.context.view_layer.update()
